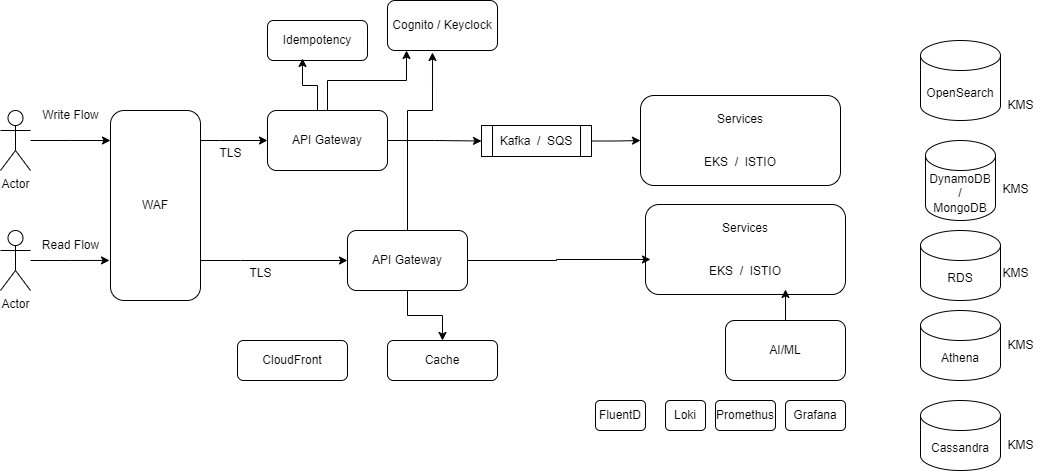

The diagram above was exported from draw.io. Its source (the exported page's mxGraphModel, read from the mxfile embedded in the PNG):
<mxGraphModel dx="2044" dy="708" grid="1" gridSize="10" guides="1" tooltips="1" connect="1" arrows="1" fold="1" page="1" pageScale="1" pageWidth="850" pageHeight="1100" math="0" shadow="0">
  <root>
    <mxCell id="0" />
    <mxCell id="1" parent="0" />
    <mxCell id="FMpSoGLtWGiZrtSKgwof-1" value="Services&lt;br&gt;&lt;br&gt;&lt;br&gt;EKS&amp;nbsp; /&amp;nbsp; ISTIO" style="rounded=1;whiteSpace=wrap;html=1;" vertex="1" parent="1">
      <mxGeometry x="320" y="185" width="200" height="90" as="geometry" />
    </mxCell>
    <mxCell id="FMpSoGLtWGiZrtSKgwof-8" style="edgeStyle=orthogonalEdgeStyle;rounded=0;orthogonalLoop=1;jettySize=auto;html=1;entryX=0;entryY=0.5;entryDx=0;entryDy=0;" edge="1" parent="1" source="FMpSoGLtWGiZrtSKgwof-2" target="FMpSoGLtWGiZrtSKgwof-1">
      <mxGeometry relative="1" as="geometry" />
    </mxCell>
    <mxCell id="FMpSoGLtWGiZrtSKgwof-2" value="Kafka&amp;nbsp; /&amp;nbsp; SQS" style="shape=process;whiteSpace=wrap;html=1;backgroundOutline=1;" vertex="1" parent="1">
      <mxGeometry x="161" y="215" width="110" height="31" as="geometry" />
    </mxCell>
    <mxCell id="FMpSoGLtWGiZrtSKgwof-3" value="Actor" style="shape=umlActor;verticalLabelPosition=bottom;verticalAlign=top;html=1;outlineConnect=0;" vertex="1" parent="1">
      <mxGeometry x="-320" y="200" width="30" height="60" as="geometry" />
    </mxCell>
    <mxCell id="FMpSoGLtWGiZrtSKgwof-6" value="" style="edgeStyle=orthogonalEdgeStyle;rounded=0;orthogonalLoop=1;jettySize=auto;html=1;" edge="1" parent="1" source="FMpSoGLtWGiZrtSKgwof-4" target="FMpSoGLtWGiZrtSKgwof-2">
      <mxGeometry relative="1" as="geometry" />
    </mxCell>
    <mxCell id="FMpSoGLtWGiZrtSKgwof-4" value="API Gateway" style="rounded=1;whiteSpace=wrap;html=1;" vertex="1" parent="1">
      <mxGeometry x="-53" y="200" width="120" height="60" as="geometry" />
    </mxCell>
    <mxCell id="FMpSoGLtWGiZrtSKgwof-9" value="OpenSearch" style="shape=cylinder3;whiteSpace=wrap;html=1;boundedLbl=1;backgroundOutline=1;size=15;" vertex="1" parent="1">
      <mxGeometry x="600" y="130" width="80" height="80" as="geometry" />
    </mxCell>
    <mxCell id="FMpSoGLtWGiZrtSKgwof-10" value="DynamoDB /&lt;br&gt;MongoDB" style="shape=cylinder3;whiteSpace=wrap;html=1;boundedLbl=1;backgroundOutline=1;size=15;" vertex="1" parent="1">
      <mxGeometry x="605" y="230" width="70" height="80" as="geometry" />
    </mxCell>
    <mxCell id="FMpSoGLtWGiZrtSKgwof-11" value="RDS" style="shape=cylinder3;whiteSpace=wrap;html=1;boundedLbl=1;backgroundOutline=1;size=15;" vertex="1" parent="1">
      <mxGeometry x="600" y="320" width="80" height="70" as="geometry" />
    </mxCell>
    <mxCell id="FMpSoGLtWGiZrtSKgwof-12" value="Services&lt;br&gt;&lt;br&gt;&lt;br&gt;EKS&amp;nbsp; /&amp;nbsp; ISTIO" style="rounded=1;whiteSpace=wrap;html=1;" vertex="1" parent="1">
      <mxGeometry x="325" y="294" width="200" height="90" as="geometry" />
    </mxCell>
    <mxCell id="FMpSoGLtWGiZrtSKgwof-13" value="Actor" style="shape=umlActor;verticalLabelPosition=bottom;verticalAlign=top;html=1;outlineConnect=0;" vertex="1" parent="1">
      <mxGeometry x="-320" y="320" width="30" height="60" as="geometry" />
    </mxCell>
    <mxCell id="FMpSoGLtWGiZrtSKgwof-16" value="" style="edgeStyle=orthogonalEdgeStyle;rounded=0;orthogonalLoop=1;jettySize=auto;html=1;" edge="1" parent="1" source="FMpSoGLtWGiZrtSKgwof-14" target="FMpSoGLtWGiZrtSKgwof-15">
      <mxGeometry relative="1" as="geometry" />
    </mxCell>
    <mxCell id="FMpSoGLtWGiZrtSKgwof-14" value="API Gateway" style="rounded=1;whiteSpace=wrap;html=1;" vertex="1" parent="1">
      <mxGeometry x="27" y="320" width="120" height="60" as="geometry" />
    </mxCell>
    <mxCell id="FMpSoGLtWGiZrtSKgwof-15" value="Cache" style="rounded=1;whiteSpace=wrap;html=1;" vertex="1" parent="1">
      <mxGeometry x="67" y="430" width="110" height="40" as="geometry" />
    </mxCell>
    <mxCell id="FMpSoGLtWGiZrtSKgwof-18" style="edgeStyle=orthogonalEdgeStyle;rounded=0;orthogonalLoop=1;jettySize=auto;html=1;entryX=0.025;entryY=0.611;entryDx=0;entryDy=0;entryPerimeter=0;" edge="1" parent="1" source="FMpSoGLtWGiZrtSKgwof-14" target="FMpSoGLtWGiZrtSKgwof-12">
      <mxGeometry relative="1" as="geometry" />
    </mxCell>
    <mxCell id="FMpSoGLtWGiZrtSKgwof-19" value="Idempotency" style="rounded=1;whiteSpace=wrap;html=1;" vertex="1" parent="1">
      <mxGeometry x="-53" y="110" width="100" height="40" as="geometry" />
    </mxCell>
    <mxCell id="FMpSoGLtWGiZrtSKgwof-20" value="Cognito / Keyclock" style="rounded=1;whiteSpace=wrap;html=1;" vertex="1" parent="1">
      <mxGeometry x="67" y="90" width="110" height="50" as="geometry" />
    </mxCell>
    <mxCell id="FMpSoGLtWGiZrtSKgwof-23" style="edgeStyle=orthogonalEdgeStyle;rounded=0;orthogonalLoop=1;jettySize=auto;html=1;entryX=0.173;entryY=1;entryDx=0;entryDy=0;entryPerimeter=0;" edge="1" parent="1" source="FMpSoGLtWGiZrtSKgwof-4" target="FMpSoGLtWGiZrtSKgwof-20">
      <mxGeometry relative="1" as="geometry" />
    </mxCell>
    <mxCell id="FMpSoGLtWGiZrtSKgwof-24" style="edgeStyle=orthogonalEdgeStyle;rounded=0;orthogonalLoop=1;jettySize=auto;html=1;entryX=0.409;entryY=1.04;entryDx=0;entryDy=0;entryPerimeter=0;" edge="1" parent="1" source="FMpSoGLtWGiZrtSKgwof-14" target="FMpSoGLtWGiZrtSKgwof-20">
      <mxGeometry relative="1" as="geometry">
        <Array as="points">
          <mxPoint x="87" y="200" />
          <mxPoint x="112" y="200" />
        </Array>
      </mxGeometry>
    </mxCell>
    <mxCell id="FMpSoGLtWGiZrtSKgwof-25" style="edgeStyle=orthogonalEdgeStyle;rounded=0;orthogonalLoop=1;jettySize=auto;html=1;entryX=0.35;entryY=0.95;entryDx=0;entryDy=0;entryPerimeter=0;" edge="1" parent="1" source="FMpSoGLtWGiZrtSKgwof-4" target="FMpSoGLtWGiZrtSKgwof-19">
      <mxGeometry relative="1" as="geometry">
        <Array as="points">
          <mxPoint x="-3" y="175" />
          <mxPoint x="-18" y="175" />
        </Array>
      </mxGeometry>
    </mxCell>
    <mxCell id="FMpSoGLtWGiZrtSKgwof-26" value="Athena" style="shape=cylinder3;whiteSpace=wrap;html=1;boundedLbl=1;backgroundOutline=1;size=15;" vertex="1" parent="1">
      <mxGeometry x="600" y="400" width="80" height="70" as="geometry" />
    </mxCell>
    <mxCell id="FMpSoGLtWGiZrtSKgwof-27" value="Cassandra" style="shape=cylinder3;whiteSpace=wrap;html=1;boundedLbl=1;backgroundOutline=1;size=15;" vertex="1" parent="1">
      <mxGeometry x="600" y="490" width="80" height="70" as="geometry" />
    </mxCell>
    <mxCell id="FMpSoGLtWGiZrtSKgwof-28" value="Loki" style="rounded=1;whiteSpace=wrap;html=1;" vertex="1" parent="1">
      <mxGeometry x="345" y="490" width="40" height="30" as="geometry" />
    </mxCell>
    <mxCell id="FMpSoGLtWGiZrtSKgwof-29" value="Promethus" style="rounded=1;whiteSpace=wrap;html=1;" vertex="1" parent="1">
      <mxGeometry x="395" y="490" width="60" height="30" as="geometry" />
    </mxCell>
    <mxCell id="FMpSoGLtWGiZrtSKgwof-30" value="Grafana" style="rounded=1;whiteSpace=wrap;html=1;" vertex="1" parent="1">
      <mxGeometry x="465" y="490" width="60" height="30" as="geometry" />
    </mxCell>
    <mxCell id="FMpSoGLtWGiZrtSKgwof-31" value="FluentD" style="rounded=1;whiteSpace=wrap;html=1;" vertex="1" parent="1">
      <mxGeometry x="275" y="490" width="50" height="30" as="geometry" />
    </mxCell>
    <mxCell id="FMpSoGLtWGiZrtSKgwof-33" value="AI/ML" style="rounded=1;whiteSpace=wrap;html=1;" vertex="1" parent="1">
      <mxGeometry x="405" y="410" width="120" height="60" as="geometry" />
    </mxCell>
    <mxCell id="FMpSoGLtWGiZrtSKgwof-34" style="edgeStyle=orthogonalEdgeStyle;rounded=0;orthogonalLoop=1;jettySize=auto;html=1;entryX=0.7;entryY=0.944;entryDx=0;entryDy=0;entryPerimeter=0;" edge="1" parent="1" source="FMpSoGLtWGiZrtSKgwof-33" target="FMpSoGLtWGiZrtSKgwof-12">
      <mxGeometry relative="1" as="geometry" />
    </mxCell>
    <mxCell id="FMpSoGLtWGiZrtSKgwof-37" style="edgeStyle=orthogonalEdgeStyle;rounded=0;orthogonalLoop=1;jettySize=auto;html=1;entryX=0;entryY=0.5;entryDx=0;entryDy=0;" edge="1" parent="1" source="FMpSoGLtWGiZrtSKgwof-35" target="FMpSoGLtWGiZrtSKgwof-4">
      <mxGeometry relative="1" as="geometry">
        <Array as="points">
          <mxPoint x="-100" y="230" />
          <mxPoint x="-100" y="230" />
        </Array>
      </mxGeometry>
    </mxCell>
    <mxCell id="FMpSoGLtWGiZrtSKgwof-39" style="edgeStyle=orthogonalEdgeStyle;rounded=0;orthogonalLoop=1;jettySize=auto;html=1;entryX=0;entryY=0.5;entryDx=0;entryDy=0;" edge="1" parent="1" source="FMpSoGLtWGiZrtSKgwof-35" target="FMpSoGLtWGiZrtSKgwof-14">
      <mxGeometry relative="1" as="geometry">
        <Array as="points">
          <mxPoint x="-80" y="350" />
          <mxPoint x="-80" y="350" />
        </Array>
      </mxGeometry>
    </mxCell>
    <mxCell id="FMpSoGLtWGiZrtSKgwof-35" value="WAF" style="rounded=1;whiteSpace=wrap;html=1;" vertex="1" parent="1">
      <mxGeometry x="-210" y="200" width="90" height="190" as="geometry" />
    </mxCell>
    <mxCell id="FMpSoGLtWGiZrtSKgwof-36" style="edgeStyle=orthogonalEdgeStyle;rounded=0;orthogonalLoop=1;jettySize=auto;html=1;" edge="1" parent="1" source="FMpSoGLtWGiZrtSKgwof-3">
      <mxGeometry relative="1" as="geometry">
        <mxPoint x="-210" y="230" as="targetPoint" />
      </mxGeometry>
    </mxCell>
    <mxCell id="FMpSoGLtWGiZrtSKgwof-38" style="edgeStyle=orthogonalEdgeStyle;rounded=0;orthogonalLoop=1;jettySize=auto;html=1;entryX=-0.011;entryY=0.789;entryDx=0;entryDy=0;entryPerimeter=0;" edge="1" parent="1" source="FMpSoGLtWGiZrtSKgwof-13" target="FMpSoGLtWGiZrtSKgwof-35">
      <mxGeometry relative="1" as="geometry" />
    </mxCell>
    <mxCell id="77-ZYdcg2Sdf4eDhm_je-1" value="Read Flow" style="text;html=1;align=center;verticalAlign=middle;resizable=0;points=[];autosize=1;strokeColor=none;fillColor=none;" vertex="1" parent="1">
      <mxGeometry x="-290" y="320" width="80" height="30" as="geometry" />
    </mxCell>
    <mxCell id="77-ZYdcg2Sdf4eDhm_je-2" value="Write Flow" style="text;html=1;align=center;verticalAlign=middle;resizable=0;points=[];autosize=1;strokeColor=none;fillColor=none;" vertex="1" parent="1">
      <mxGeometry x="-290" y="190" width="80" height="30" as="geometry" />
    </mxCell>
    <mxCell id="cROEFNgwhmHxZMVnYyCj-1" value="CloudFront" style="rounded=1;whiteSpace=wrap;html=1;" vertex="1" parent="1">
      <mxGeometry x="-83" y="430" width="110" height="40" as="geometry" />
    </mxCell>
    <mxCell id="cROEFNgwhmHxZMVnYyCj-2" value="TLS" style="text;html=1;align=center;verticalAlign=middle;resizable=0;points=[];autosize=1;strokeColor=none;fillColor=none;" vertex="1" parent="1">
      <mxGeometry x="-115" y="228" width="50" height="30" as="geometry" />
    </mxCell>
    <mxCell id="cROEFNgwhmHxZMVnYyCj-3" value="TLS" style="text;html=1;align=center;verticalAlign=middle;resizable=0;points=[];autosize=1;strokeColor=none;fillColor=none;" vertex="1" parent="1">
      <mxGeometry x="-85" y="348" width="50" height="30" as="geometry" />
    </mxCell>
    <mxCell id="cROEFNgwhmHxZMVnYyCj-4" value="KMS" style="text;html=1;align=center;verticalAlign=middle;resizable=0;points=[];autosize=1;strokeColor=none;fillColor=none;" vertex="1" parent="1">
      <mxGeometry x="675" y="180" width="50" height="30" as="geometry" />
    </mxCell>
    <mxCell id="cROEFNgwhmHxZMVnYyCj-5" value="KMS" style="text;html=1;align=center;verticalAlign=middle;resizable=0;points=[];autosize=1;strokeColor=none;fillColor=none;" vertex="1" parent="1">
      <mxGeometry x="670" y="264" width="50" height="30" as="geometry" />
    </mxCell>
    <mxCell id="cROEFNgwhmHxZMVnYyCj-6" value="KMS" style="text;html=1;align=center;verticalAlign=middle;resizable=0;points=[];autosize=1;strokeColor=none;fillColor=none;" vertex="1" parent="1">
      <mxGeometry x="670" y="348" width="50" height="30" as="geometry" />
    </mxCell>
    <mxCell id="cROEFNgwhmHxZMVnYyCj-7" value="KMS" style="text;html=1;align=center;verticalAlign=middle;resizable=0;points=[];autosize=1;strokeColor=none;fillColor=none;" vertex="1" parent="1">
      <mxGeometry x="675" y="420" width="50" height="30" as="geometry" />
    </mxCell>
    <mxCell id="cROEFNgwhmHxZMVnYyCj-8" value="KMS" style="text;html=1;align=center;verticalAlign=middle;resizable=0;points=[];autosize=1;strokeColor=none;fillColor=none;" vertex="1" parent="1">
      <mxGeometry x="675" y="520" width="50" height="30" as="geometry" />
    </mxCell>
  </root>
</mxGraphModel>